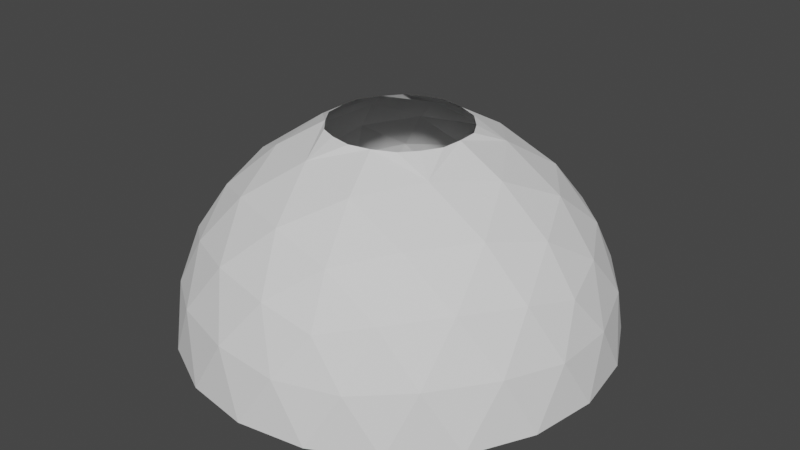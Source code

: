 # Source: well_tunnel_chamber.blend  (saved by Blender 2.80.60; exported with 4.5.12 LTS)
import bpy
from mathutils import Matrix  # noqa: F401  (used for matrix-valued properties, if any)

bpy.ops.wm.read_factory_settings(use_empty=True)
scene = bpy.context.scene
scene.name = 'Scene'

# ---- collections
col_collection = bpy.data.collections.new('Collection'); scene.collection.children.link(col_collection)

# ---- world
world_world = bpy.data.worlds.new('World'); scene.world = world_world
world_world.use_nodes = True; world_world.node_tree.nodes.clear()
_N = world_world.node_tree.nodes; _L = world_world.node_tree.links
n0 = _N.new('ShaderNodeOutputWorld'); n0.name = 'World Output'; n0.location = (300, 300)
n1 = _N.new('ShaderNodeBackground'); n1.name = 'Background'; n1.location = (10, 300)
n1.inputs[0].default_value = (0.05088, 0.05088, 0.05088, 1.0)
_L.new(n1.outputs[0], n0.inputs[0])
n0.is_active_output = True
world_world.color = (0.05088, 0.05088, 0.05088)
world_world.use_sun_shadow = False
world_world.sun_shadow_jitter_overblur = 0.0

# ---- meshes
me_icosphere = bpy.data.meshes.new('Icosphere')
me_icosphere.from_pydata([(1.257, -3.866, 0.2171), (-3.289, -2.389, 0.2171), (-3.289, 2.392, 0.2171), (1.257, 3.869, 0.2171), (4.067, 0.00151, 0.2171), (-1.437, -0.04619, 2.585), (4.35, -0.6696, -0.6743), (4.325, -1.403, -1.816), (4.325, 1.406, -1.816), (4.35, 0.6726, -0.6743), (0.7064, -4.342, -0.6743), (0.0007774, -4.545, -1.816), (2.673, -3.677, -1.816), (1.983, -3.927, -0.6743), (-3.912, -2.012, -0.6743), (-4.323, -1.403, -1.816), (-2.672, -3.677, -1.816), (-3.123, -3.098, -0.6743), (-3.123, 3.101, -0.6743), (-2.672, 3.68, -1.816), (-4.323, 1.406, -1.816), (-3.912, 2.015, -0.6743), (1.983, 3.93, -0.6743), (2.673, 3.68, -1.816), (0.0007774, 4.548, -1.816), (0.7064, 4.345, -0.6743), (3.779, -1.084, 0.4675), (3.13, -2.272, 0.5741), (2.201, -3.256, 0.4675), (0.1355, -3.927, 0.4675), (-1.194, -3.677, 0.5741), (-2.418, -3.098, 0.4675), (-3.694, -1.341, 0.4675), (-3.867, 0.00151, 0.5741), (-3.694, 1.344, 0.4675), (-2.418, 3.101, 0.4675), (-1.194, 3.68, 0.5741), (0.1355, 3.93, 0.4675), (2.201, 3.259, 0.4675), (3.13, 2.275, 0.5741), (3.779, 1.087, 0.4675), (0.4433, -1.354, 2.585), (0.7394, -2.272, 2.051), (1.059, -3.256, 1.173), (3.426, 0.00151, 1.173), (2.391, 0.00151, 2.051), (1.43, 0.004056, 2.585), (-1.153, -0.8352, 2.585), (-1.933, -1.403, 2.051), (-2.77, -2.012, 1.173), (-1.153, 0.8434, 2.585), (-1.933, 1.406, 2.051), (-2.77, 2.015, 1.173), (0.4433, 1.362, 2.585), (0.7394, 2.275, 2.051), (1.059, 3.259, 1.173), (1.646, 1.197, 2.25), (2.902, 1.197, 1.474), (2.034, 2.392, 1.474), (-0.6275, 1.935, 2.25), (-0.2392, 3.13, 1.474), (-1.644, 2.674, 1.474), (-2.032, 0.00151, 2.25), (-3.049, 0.7401, 1.474), (-3.049, -0.7371, 1.474), (-0.6275, -1.932, 2.25), (-1.644, -2.671, 1.474), (-0.2392, -3.127, 1.474), (1.646, -1.194, 2.25), (2.034, -2.389, 1.474), (2.902, -1.194, 1.474), (3.919, 1.935, -0.5595), (3.679, 2.674, -1.816), (3.051, 3.13, -0.5595), (-0.6275, 4.325, -0.5595), (-1.404, 4.325, -1.816), (-2.032, 3.869, -0.5595), (-4.306, 0.7401, -0.5595), (-4.546, 0.001508, -1.816), (-4.306, -0.7371, -0.5595), (-2.032, -3.866, -0.5595), (-1.404, -4.322, -1.816), (-0.6275, -4.322, -0.5595), (3.051, -3.127, -0.5595), (3.679, -2.671, -1.816), (3.919, -1.932, -0.5595), (1.406, 4.325, -1.816), (-3.677, 2.674, -1.816), (-3.677, -2.671, -1.816), (1.406, -4.322, -1.816), (4.547, 0.00151, -1.816), (-0.4864, -1.347, 2.585), (1.17, -0.8412, 2.585), (1.213, 0.7987, 2.585), (-0.5098, 1.358, 2.585), (-0.8485, -1.192, 2.585), (-0.01379, -1.447, 2.585), (0.8944, -1.155, 2.585), (1.395, -0.4448, 2.585), (1.411, 0.4523, 2.585), (0.8882, 1.159, 2.585), (-0.08788, 1.458, 2.585), (-0.9035, 1.17, 2.585), (-1.404, 0.3769, 2.585), (-1.38, -0.4932, 2.585)], [], [(0, 28, 43), (1, 31, 49), (2, 34, 52), (3, 37, 55), (4, 40, 44), (93, 56, 100), (45, 56, 46), (44, 57, 45), (46, 56, 99), (56, 54, 53), (45, 57, 56), (57, 58, 56), (56, 58, 54), (58, 55, 54), (44, 40, 57), (40, 39, 57), (57, 39, 58), (39, 38, 58), (58, 38, 55), (38, 3, 55), (54, 59, 53), (55, 60, 54), (53, 59, 101), (59, 51, 50), (54, 60, 59), (60, 61, 59), (59, 61, 51), (61, 52, 51), (55, 37, 60), (37, 36, 60), (60, 36, 61), (36, 35, 61), (61, 35, 52), (35, 2, 52), (5, 62, 104), (51, 62, 50), (52, 63, 51), (50, 62, 103), (62, 48, 47), (51, 63, 62), (63, 64, 62), (62, 64, 48), (64, 49, 48), (52, 34, 63), (34, 33, 63), (63, 33, 64), (33, 32, 64), (64, 32, 49), (32, 1, 49), (94, 59, 102), (48, 65, 47), (49, 66, 48), (47, 65, 95), (65, 42, 41), (48, 66, 65), (66, 67, 65), (65, 67, 42), (67, 43, 42), (49, 31, 66), (31, 30, 66), (66, 30, 67), (30, 29, 67), (67, 29, 43), (29, 0, 43), (92, 68, 98), (42, 68, 41), (43, 69, 42), (41, 68, 97), (68, 45, 46), (42, 69, 68), (69, 70, 68), (68, 70, 45), (70, 44, 45), (43, 28, 69), (28, 27, 69), (69, 27, 70), (27, 26, 70), (70, 26, 44), (26, 4, 44), (9, 40, 4), (8, 71, 9), (9, 71, 40), (71, 39, 40), (8, 72, 71), (72, 73, 71), (71, 73, 39), (73, 38, 39), (72, 23, 73), (23, 22, 73), (73, 22, 38), (22, 3, 38), (25, 37, 3), (24, 74, 25), (25, 74, 37), (74, 36, 37), (24, 75, 74), (75, 76, 74), (74, 76, 36), (76, 35, 36), (75, 19, 76), (19, 18, 76), (76, 18, 35), (18, 2, 35), (21, 34, 2), (20, 77, 21), (21, 77, 34), (77, 33, 34), (20, 78, 77), (78, 79, 77), (77, 79, 33), (79, 32, 33), (78, 15, 79), (15, 14, 79), (79, 14, 32), (14, 1, 32), (17, 31, 1), (16, 80, 17), (17, 80, 31), (80, 30, 31), (16, 81, 80), (81, 82, 80), (80, 82, 30), (82, 29, 30), (81, 11, 82), (11, 10, 82), (82, 10, 29), (10, 0, 29), (13, 28, 0), (12, 83, 13), (13, 83, 28), (83, 27, 28), (12, 84, 83), (84, 85, 83), (83, 85, 27), (85, 26, 27), (84, 7, 85), (7, 6, 85), (85, 6, 26), (6, 4, 26), (22, 25, 3), (23, 86, 22), (22, 86, 25), (86, 24, 25), (18, 21, 2), (19, 87, 18), (18, 87, 21), (87, 20, 21), (14, 17, 1), (15, 88, 14), (14, 88, 17), (88, 16, 17), (10, 13, 0), (11, 89, 10), (10, 89, 13), (89, 12, 13), (6, 9, 4), (7, 90, 6), (6, 90, 9), (90, 8, 9), (91, 65, 96), (8, 90, 7, 84, 12, 89, 11, 81, 16, 88, 15, 78, 20, 87, 19, 75, 24, 86, 23, 72), (95, 65, 91), (96, 65, 41), (97, 68, 92), (98, 68, 46), (99, 56, 93), (100, 56, 53), (101, 59, 94), (102, 59, 50), (103, 62, 5), (104, 62, 47)])
_uv = me_icosphere.uv_layers.new(name='UVMap')
_uv.uv.foreach_set('vector', [0.02556, 0.9695, 0.02542, 0.9705, 0.0243, 0.9695, 0.02783, 0.9665, 0.02687, 0.9666, 0.02744, 0.9653, 0.03146, 0.9676, 0.03099, 0.9668, 0.03248, 0.9669, 0.03142, 0.9715, 0.03211, 0.9708, 0.03246, 0.9723, 0.02773, 0.9727, 0.02862, 0.9731, 0.02732, 0.9739, 0.03256, 0.9853, 0.03167, 0.9787, 0.03921, 0.9827, 0.02624, 0.9771, 0.03167, 0.9787, 0.02229, 0.9887, 0.02732, 0.9739, 0.02913, 0.9748, 0.02624, 0.9771, 0.02229, 0.9887, 0.03167, 0.9787, 0.02711, 0.9863, 0.03167, 0.9787, 0.03521, 0.9743, 0.0452, 0.9816, 0.02624, 0.9771, 0.02913, 0.9748, 0.03167, 0.9787, 0.02913, 0.9748, 0.03147, 0.9741, 0.03167, 0.9787, 0.03167, 0.9787, 0.03147, 0.9741, 0.03521, 0.9743, 0.03147, 0.9741, 0.03246, 0.9723, 0.03521, 0.9743, 0.02732, 0.9739, 0.02862, 0.9731, 0.02913, 0.9748, 0.02862, 0.9731, 0.02987, 0.9731, 0.02913, 0.9748, 0.02913, 0.9748, 0.02987, 0.9731, 0.03147, 0.9741, 0.02987, 0.9731, 0.03093, 0.9724, 0.03147, 0.9741, 0.03147, 0.9741, 0.03093, 0.9724, 0.03246, 0.9723, 0.03093, 0.9724, 0.03142, 0.9715, 0.03246, 0.9723, 0.03521, 0.9743, 0.03837, 0.9696, 0.0452, 0.9816, 0.03246, 0.9723, 0.03387, 0.9708, 0.03521, 0.9743, 0.0452, 0.9816, 0.03837, 0.9696, 0.04447, 0.9749, 0.03837, 0.9696, 0.03522, 0.9649, 0.0452, 0.9576, 0.03521, 0.9743, 0.03387, 0.9708, 0.03837, 0.9696, 0.03387, 0.9708, 0.03388, 0.9684, 0.03837, 0.9696, 0.03837, 0.9696, 0.03388, 0.9684, 0.03522, 0.9649, 0.03388, 0.9684, 0.03248, 0.9669, 0.03522, 0.9649, 0.03246, 0.9723, 0.03211, 0.9708, 0.03387, 0.9708, 0.03211, 0.9708, 0.03245, 0.9696, 0.03387, 0.9708, 0.03387, 0.9708, 0.03245, 0.9696, 0.03388, 0.9684, 0.03245, 0.9696, 0.03213, 0.9684, 0.03388, 0.9684, 0.03388, 0.9684, 0.03213, 0.9684, 0.03248, 0.9669, 0.03213, 0.9684, 0.03146, 0.9676, 0.03248, 0.9669, 0.03316, 0.954, 0.03174, 0.9606, 0.02695, 0.9527, 0.03522, 0.9649, 0.03174, 0.9606, 0.0452, 0.9576, 0.03248, 0.9669, 0.03153, 0.9651, 0.03522, 0.9649, 0.0452, 0.9576, 0.03174, 0.9606, 0.03871, 0.9564, 0.03174, 0.9606, 0.02641, 0.9621, 0.02264, 0.9504, 0.03522, 0.9649, 0.03153, 0.9651, 0.03174, 0.9606, 0.03153, 0.9651, 0.02924, 0.9644, 0.03174, 0.9606, 0.03174, 0.9606, 0.02924, 0.9644, 0.02641, 0.9621, 0.02924, 0.9644, 0.02744, 0.9653, 0.02641, 0.9621, 0.03248, 0.9669, 0.03099, 0.9668, 0.03153, 0.9651, 0.03099, 0.9668, 0.02995, 0.9661, 0.03153, 0.9651, 0.03153, 0.9651, 0.02995, 0.9661, 0.02924, 0.9644, 0.02995, 0.9661, 0.02872, 0.966, 0.02924, 0.9644, 0.02924, 0.9644, 0.02872, 0.966, 0.02744, 0.9653, 0.02872, 0.966, 0.02783, 0.9665, 0.02744, 0.9653, 0.04498, 0.9686, 0.03837, 0.9696, 0.0443, 0.9625, 0.02641, 0.9621, 0.02123, 0.964, 0.02264, 0.9504, 0.02744, 0.9653, 0.02548, 0.9656, 0.02641, 0.9621, 0.02264, 0.9504, 0.02123, 0.964, 0.02005, 0.9555, 0.02123, 0.964, 0.02095, 0.9695, 0.008652, 0.9694, 0.02641, 0.9621, 0.02548, 0.9656, 0.02123, 0.964, 0.02548, 0.9656, 0.02406, 0.9675, 0.02123, 0.964, 0.02123, 0.964, 0.02406, 0.9675, 0.02095, 0.9695, 0.02406, 0.9675, 0.0243, 0.9695, 0.02095, 0.9695, 0.02744, 0.9653, 0.02687, 0.9666, 0.02548, 0.9656, 0.02687, 0.9666, 0.0259, 0.9674, 0.02548, 0.9656, 0.02548, 0.9656, 0.0259, 0.9674, 0.02406, 0.9675, 0.0259, 0.9674, 0.02545, 0.9686, 0.02406, 0.9675, 0.02406, 0.9675, 0.02545, 0.9686, 0.0243, 0.9695, 0.02545, 0.9686, 0.02556, 0.9695, 0.0243, 0.9695, 0.01565, 0.9789, 0.02108, 0.975, 0.01988, 0.9838, 0.02095, 0.9695, 0.02108, 0.975, 0.008652, 0.9694, 0.0243, 0.9695, 0.024, 0.9715, 0.02095, 0.9695, 0.008652, 0.9694, 0.02108, 0.975, 0.0128, 0.9738, 0.02108, 0.975, 0.02624, 0.9771, 0.02229, 0.9887, 0.02095, 0.9695, 0.024, 0.9715, 0.02108, 0.975, 0.024, 0.9715, 0.02537, 0.9735, 0.02108, 0.975, 0.02108, 0.975, 0.02537, 0.9735, 0.02624, 0.9771, 0.02537, 0.9735, 0.02732, 0.9739, 0.02624, 0.9771, 0.0243, 0.9695, 0.02542, 0.9705, 0.024, 0.9715, 0.02542, 0.9705, 0.02583, 0.9717, 0.024, 0.9715, 0.024, 0.9715, 0.02583, 0.9717, 0.02537, 0.9735, 0.02583, 0.9717, 0.02677, 0.9725, 0.02537, 0.9735, 0.02537, 0.9735, 0.02677, 0.9725, 0.02732, 0.9739, 0.02677, 0.9725, 0.02773, 0.9727, 0.02732, 0.9739, 0.02833, 0.9721, 0.02862, 0.9731, 0.02773, 0.9727, 0.02875, 0.9716, 0.02913, 0.9722, 0.02833, 0.9721, 0.02833, 0.9721, 0.02913, 0.9722, 0.02862, 0.9731, 0.02913, 0.9722, 0.02987, 0.9731, 0.02862, 0.9731, 0.02875, 0.9716, 0.02936, 0.9715, 0.02913, 0.9722, 0.02936, 0.9715, 0.03, 0.972, 0.02913, 0.9722, 0.02913, 0.9722, 0.03, 0.972, 0.02987, 0.9731, 0.03, 0.972, 0.03093, 0.9724, 0.02987, 0.9731, 0.02936, 0.9715, 0.02993, 0.9712, 0.03, 0.972, 0.02993, 0.9712, 0.03061, 0.9714, 0.03, 0.972, 0.03, 0.972, 0.03061, 0.9714, 0.03093, 0.9724, 0.03061, 0.9714, 0.03142, 0.9715, 0.03093, 0.9724, 0.03109, 0.9708, 0.03211, 0.9708, 0.03142, 0.9715, 0.03069, 0.9702, 0.03143, 0.97, 0.03109, 0.9708, 0.03109, 0.9708, 0.03143, 0.97, 0.03211, 0.9708, 0.03143, 0.97, 0.03245, 0.9696, 0.03211, 0.9708, 0.03069, 0.9702, 0.03078, 0.9696, 0.03143, 0.97, 0.03078, 0.9696, 0.03143, 0.9691, 0.03143, 0.97, 0.03143, 0.97, 0.03143, 0.9691, 0.03245, 0.9696, 0.03143, 0.9691, 0.03213, 0.9684, 0.03245, 0.9696, 0.03078, 0.9696, 0.0307, 0.9689, 0.03143, 0.9691, 0.0307, 0.9689, 0.03112, 0.9684, 0.03143, 0.9691, 0.03143, 0.9691, 0.03112, 0.9684, 0.03213, 0.9684, 0.03112, 0.9684, 0.03146, 0.9676, 0.03213, 0.9684, 0.03066, 0.9677, 0.03099, 0.9668, 0.03146, 0.9676, 0.03, 0.9679, 0.03007, 0.9672, 0.03066, 0.9677, 0.03066, 0.9677, 0.03007, 0.9672, 0.03099, 0.9668, 0.03007, 0.9672, 0.02995, 0.9661, 0.03099, 0.9668, 0.03, 0.9679, 0.02945, 0.9676, 0.03007, 0.9672, 0.02945, 0.9676, 0.02922, 0.9669, 0.03007, 0.9672, 0.03007, 0.9672, 0.02922, 0.9669, 0.02995, 0.9661, 0.02922, 0.9669, 0.02872, 0.966, 0.02995, 0.9661, 0.02945, 0.9676, 0.02884, 0.9675, 0.02922, 0.9669, 0.02884, 0.9675, 0.02842, 0.967, 0.02922, 0.9669, 0.02922, 0.9669, 0.02842, 0.967, 0.02872, 0.966, 0.02842, 0.967, 0.02783, 0.9665, 0.02872, 0.966, 0.02767, 0.9672, 0.02687, 0.9666, 0.02783, 0.9665, 0.02767, 0.9679, 0.02698, 0.9676, 0.02767, 0.9672, 0.02767, 0.9672, 0.02698, 0.9676, 0.02687, 0.9666, 0.02698, 0.9676, 0.0259, 0.9674, 0.02687, 0.9666, 0.02767, 0.9679, 0.02723, 0.9684, 0.02698, 0.9676, 0.02723, 0.9684, 0.02644, 0.9684, 0.02698, 0.9676, 0.02698, 0.9676, 0.02644, 0.9684, 0.0259, 0.9674, 0.02644, 0.9684, 0.02545, 0.9686, 0.0259, 0.9674, 0.02723, 0.9684, 0.02693, 0.9689, 0.02644, 0.9684, 0.02693, 0.9689, 0.02626, 0.9692, 0.02644, 0.9684, 0.02644, 0.9684, 0.02626, 0.9692, 0.02545, 0.9686, 0.02626, 0.9692, 0.02556, 0.9695, 0.02545, 0.9686, 0.02625, 0.97, 0.02542, 0.9705, 0.02556, 0.9695, 0.0269, 0.9702, 0.0264, 0.9707, 0.02625, 0.97, 0.02625, 0.97, 0.0264, 0.9707, 0.02542, 0.9705, 0.0264, 0.9707, 0.02583, 0.9717, 0.02542, 0.9705, 0.0269, 0.9702, 0.02717, 0.9708, 0.0264, 0.9707, 0.02717, 0.9708, 0.0269, 0.9715, 0.0264, 0.9707, 0.0264, 0.9707, 0.0269, 0.9715, 0.02583, 0.9717, 0.0269, 0.9715, 0.02677, 0.9725, 0.02583, 0.9717, 0.02717, 0.9708, 0.02759, 0.9712, 0.0269, 0.9715, 0.02759, 0.9712, 0.02758, 0.9719, 0.0269, 0.9715, 0.0269, 0.9715, 0.02758, 0.9719, 0.02677, 0.9725, 0.02758, 0.9719, 0.02773, 0.9727, 0.02677, 0.9725, 0.03061, 0.9714, 0.03109, 0.9708, 0.03142, 0.9715, 0.02993, 0.9712, 0.03037, 0.9707, 0.03061, 0.9714, 0.03061, 0.9714, 0.03037, 0.9707, 0.03109, 0.9708, 0.03037, 0.9707, 0.03069, 0.9702, 0.03109, 0.9708, 0.03112, 0.9684, 0.03066, 0.9677, 0.03146, 0.9676, 0.0307, 0.9689, 0.03043, 0.9684, 0.03112, 0.9684, 0.03112, 0.9684, 0.03043, 0.9684, 0.03066, 0.9677, 0.03043, 0.9684, 0.03, 0.9679, 0.03066, 0.9677, 0.02842, 0.967, 0.02767, 0.9672, 0.02783, 0.9665, 0.02884, 0.9675, 0.02823, 0.9677, 0.02842, 0.967, 0.02842, 0.967, 0.02823, 0.9677, 0.02767, 0.9672, 0.02823, 0.9677, 0.02767, 0.9679, 0.02767, 0.9672, 0.02626, 0.9692, 0.02625, 0.97, 0.02556, 0.9695, 0.02693, 0.9689, 0.02682, 0.9696, 0.02626, 0.9692, 0.02626, 0.9692, 0.02682, 0.9696, 0.02625, 0.97, 0.02682, 0.9696, 0.0269, 0.9702, 0.02625, 0.97, 0.02758, 0.9719, 0.02833, 0.9721, 0.02773, 0.9727, 0.02759, 0.9712, 0.02814, 0.9715, 0.02758, 0.9719, 0.02758, 0.9719, 0.02814, 0.9715, 0.02833, 0.9721, 0.02814, 0.9715, 0.02875, 0.9716, 0.02833, 0.9721, 0.01632, 0.9594, 0.02123, 0.964, 0.01262, 0.9653, 0.02875, 0.9716, 0.02814, 0.9715, 0.02759, 0.9712, 0.02717, 0.9708, 0.0269, 0.9702, 0.02682, 0.9696, 0.02693, 0.9689, 0.02723, 0.9684, 0.02767, 0.9679, 0.02823, 0.9677, 0.02884, 0.9675, 0.02945, 0.9676, 0.03, 0.9679, 0.03043, 0.9684, 0.0307, 0.9689, 0.03078, 0.9696, 0.03069, 0.9702, 0.03037, 0.9707, 0.02993, 0.9712, 0.02936, 0.9715, 0.02005, 0.9555, 0.02123, 0.964, 0.01632, 0.9594, 0.01262, 0.9653, 0.02123, 0.964, 0.008652, 0.9694, 0.0128, 0.9738, 0.02108, 0.975, 0.01565, 0.9789, 0.01988, 0.9838, 0.02108, 0.975, 0.02229, 0.9887, 0.02711, 0.9863, 0.03167, 0.9787, 0.03256, 0.9853, 0.03921, 0.9827, 0.03167, 0.9787, 0.0452, 0.9816, 0.04447, 0.9749, 0.03837, 0.9696, 0.04498, 0.9686, 0.0443, 0.9625, 0.03837, 0.9696, 0.0452, 0.9576, 0.03871, 0.9564, 0.03174, 0.9606, 0.03316, 0.954, 0.02695, 0.9527, 0.03174, 0.9606, 0.02264, 0.9504])
me_icosphere.use_remesh_preserve_volume = False
me_icosphere.use_remesh_preserve_attributes = False
me_icosphere.use_mirror_vertex_groups = False
me_icosphere.update()

# ---- objects
ob_chamber = bpy.data.objects.new('Chamber', me_icosphere)

# ---- transforms, parenting, visibility, modifiers, constraints
ob_chamber.location = (0.0, 0.0, 0.0)
ob_chamber.lineart.crease_threshold = 0.0

# ---- collection membership
col_collection.objects.link(ob_chamber)

# ---- scene / render settings (as saved in the file)
scene.frame_start = 1; scene.frame_end = 250; scene.frame_set(1)
scene.render.engine = 'BLENDER_EEVEE_NEXT'
scene.cycles.use_denoising = False
scene.cycles.samples = 128
scene.cycles.sampling_pattern = 'TABULATED_SOBOL'
scene.cycles.use_adaptive_sampling = False
scene.cycles.use_light_tree = False
scene.view_settings.view_transform = 'Filmic'
bpy.context.view_layer.update()

# ---- added for rendering (the .blend has no active camera and no usable light): camera, sun
cam_auto = bpy.data.cameras.new('AutoCamera')
cam_auto.lens = 50.0
cam_auto.sensor_width = 36.0
cam_auto.clip_end = 1000.0
ob_auto_camera = bpy.data.objects.new('AutoCamera', cam_auto)
scene.collection.objects.link(ob_auto_camera)
ob_auto_camera.location = (12.5758, -15.0885, 10.4442)
ob_auto_camera.rotation_euler = (1.09748, -7.21219e-08, 0.694738)
scene.camera = ob_auto_camera
light_auto_sun = bpy.data.lights.new('AutoSun', 'SUN')
light_auto_sun.energy = 3.0
light_auto_sun.angle = 0.0523599
ob_auto_sun = bpy.data.objects.new('AutoSun', light_auto_sun)
scene.collection.objects.link(ob_auto_sun)
ob_auto_sun.rotation_euler = (0.872665, 0.174533, 0.523599)
bpy.context.view_layer.update()
